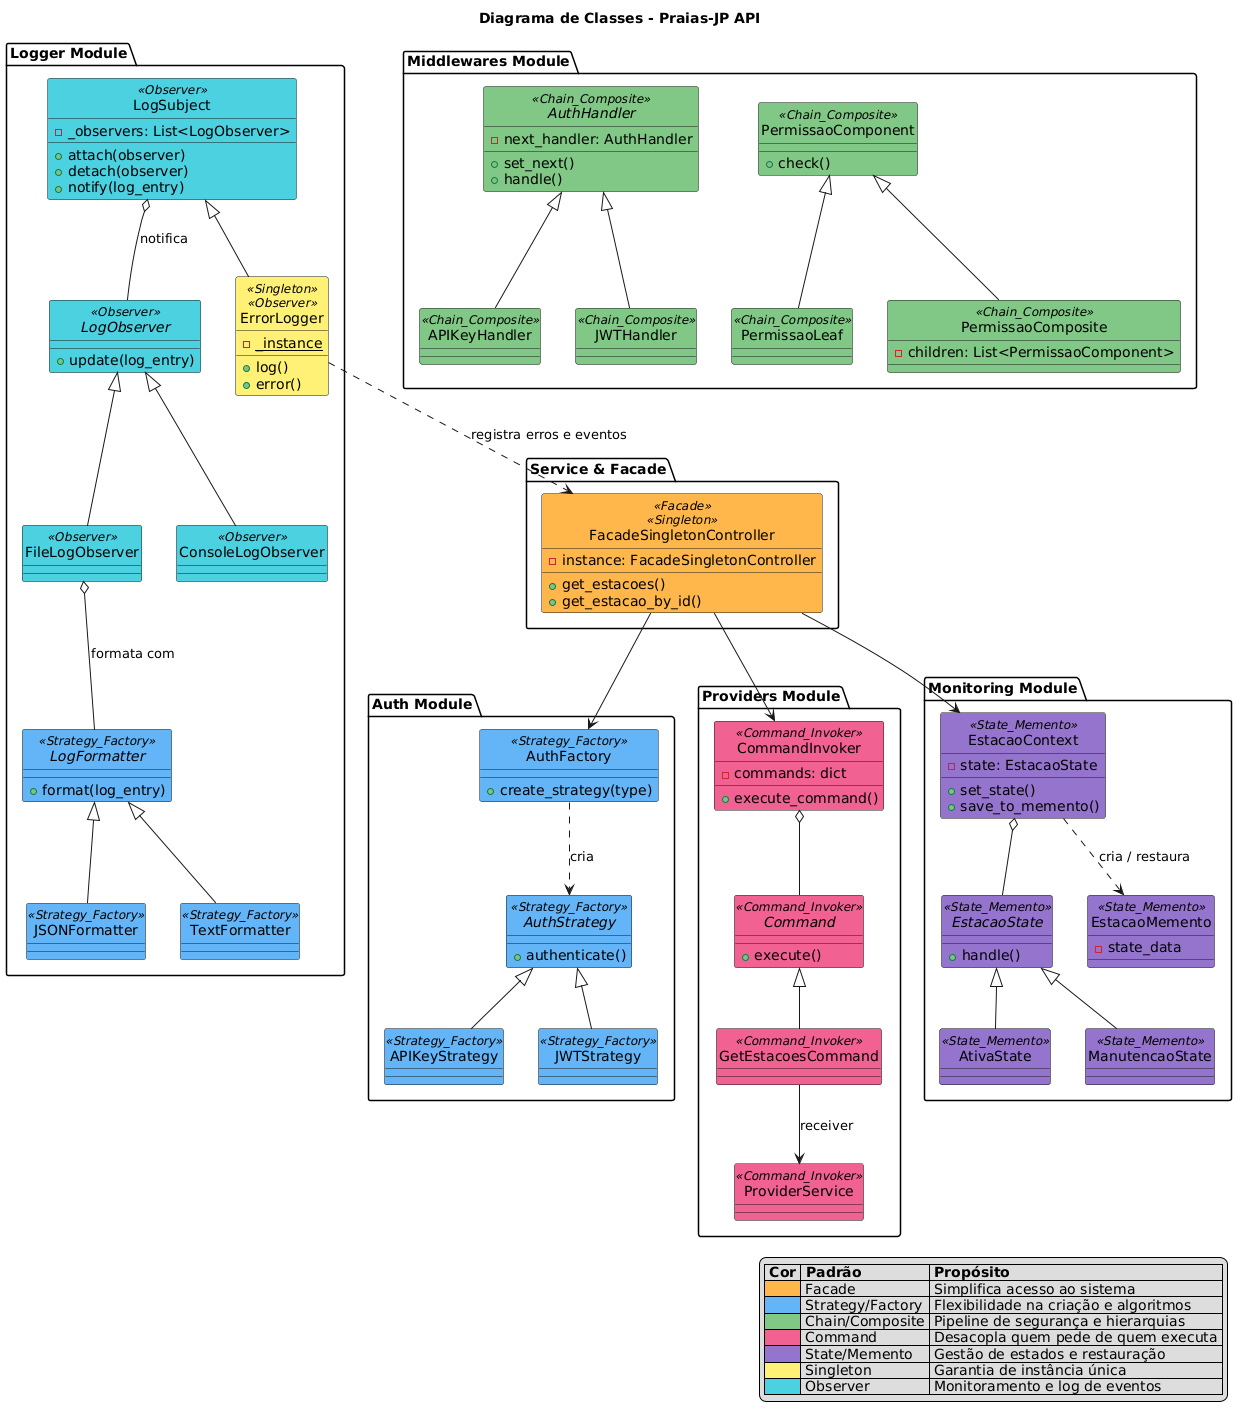

The diagram above was rendered by PlantUML. Its source (embedded in the PNG):
@startuml
' Remove os círculos (C, I, A) dos quadrados
hide circle

title Diagrama de Classes - Praias-JP API 

' Novo Esquema de Cores (Material Design - Tons mais vivos)
skinparam class {
    BackgroundColor<<Facade>> #FFB74D
    BackgroundColor<<Strategy_Factory>> #64B5F6
    BackgroundColor<<Chain_Composite>> #81C784
    BackgroundColor<<Command_Invoker>> #F06292
    BackgroundColor<<State_Memento>> #9575CD
    BackgroundColor<<Singleton>> #FFF176
    BackgroundColor<<Observer>> #4DD0E1
}

package "Logger Module" {
    class LogSubject <<Observer>> {
        - _observers: List<LogObserver>
        + attach(observer)
        + detach(observer)
        + notify(log_entry)
    }
    
    class ErrorLogger <<Singleton>> <<Observer>> {
        {static} - _instance
        + log()
        + error()
    }
    
    interface LogObserver <<Observer>> {
        + update(log_entry)
    }
    
    class FileLogObserver <<Observer>>
    class ConsoleLogObserver <<Observer>>
    
    interface LogFormatter <<Strategy_Factory>> {
        + format(log_entry)
    }
    class JSONFormatter <<Strategy_Factory>>
    class TextFormatter <<Strategy_Factory>>

    LogSubject <|-- ErrorLogger
    LogSubject o-- LogObserver : notifica
    LogObserver <|-- FileLogObserver
    LogObserver <|-- ConsoleLogObserver
    
    FileLogObserver o-- LogFormatter : formata com
    LogFormatter <|-- JSONFormatter
    LogFormatter <|-- TextFormatter
}

package "Service & Facade" {
    class FacadeSingletonController <<Facade>> <<Singleton>> {
        - instance: FacadeSingletonController
        + get_estacoes()
        + get_estacao_by_id()
    }
}

package "Auth Module" {
    interface AuthStrategy <<Strategy_Factory>> {
        + authenticate()
    }
    class APIKeyStrategy <<Strategy_Factory>>
    class JWTStrategy <<Strategy_Factory>>
    class AuthFactory <<Strategy_Factory>> {
        + create_strategy(type)
    }
    
    AuthStrategy <|-- APIKeyStrategy
    AuthStrategy <|-- JWTStrategy
    AuthFactory ..> AuthStrategy : cria
}

package "Middlewares Module" {
    abstract class AuthHandler <<Chain_Composite>> {
        - next_handler: AuthHandler
        + set_next()
        + handle()
    }
    class APIKeyHandler <<Chain_Composite>>
    class JWTHandler <<Chain_Composite>>
    
    class PermissaoComponent <<Chain_Composite>> {
        + check()
    }
    class PermissaoLeaf <<Chain_Composite>>
    class PermissaoComposite <<Chain_Composite>> {
        - children: List<PermissaoComponent>
    }

    AuthHandler <|-- APIKeyHandler
    AuthHandler <|-- JWTHandler
    PermissaoComponent <|-- PermissaoLeaf
    PermissaoComponent <|-- PermissaoComposite
}

package "Providers Module" {
    class CommandInvoker <<Command_Invoker>> {
        - commands: dict
        + execute_command()
    }
    interface Command <<Command_Invoker>> {
        + execute()
    }
    class GetEstacoesCommand <<Command_Invoker>>
    class ProviderService <<Command_Invoker>>

    Command <|-- GetEstacoesCommand
    CommandInvoker o-- Command
    GetEstacoesCommand --> ProviderService : receiver
}

package "Monitoring Module" {
    class EstacaoContext <<State_Memento>> {
        - state: EstacaoState
        + set_state()
        + save_to_memento()
    }
    interface EstacaoState <<State_Memento>> {
        + handle()
    }
    class AtivaState <<State_Memento>>
    class ManutencaoState <<State_Memento>>
    
    class EstacaoMemento <<State_Memento>> {
        - state_data
    }

    EstacaoState <|-- AtivaState
    EstacaoState <|-- ManutencaoState
    EstacaoContext o-- EstacaoState
    EstacaoContext ..> EstacaoMemento : cria / restaura
}

' Relacionamentos inter-módulos
FacadeSingletonController --> AuthFactory
FacadeSingletonController --> CommandInvoker
FacadeSingletonController --> EstacaoContext

' --- LINHA CORRIGIDA ABAIXO ---
ErrorLogger ..> FacadeSingletonController : "registra erros e eventos"

' Legenda Customizada com as novas cores
legend right
|= Cor |= Padrão |= Propósito |
|<#FFB74D>| Facade | Simplifica acesso ao sistema |
|<#64B5F6>| Strategy/Factory | Flexibilidade na criação e algoritmos |
|<#81C784>| Chain/Composite | Pipeline de segurança e hierarquias |
|<#F06292>| Command | Desacopla quem pede de quem executa |
|<#9575CD>| State/Memento | Gestão de estados e restauração |
|<#FFF176>| Singleton | Garantia de instância única |
|<#4DD0E1>| Observer | Monitoramento e log de eventos |
endlegend
@enduml